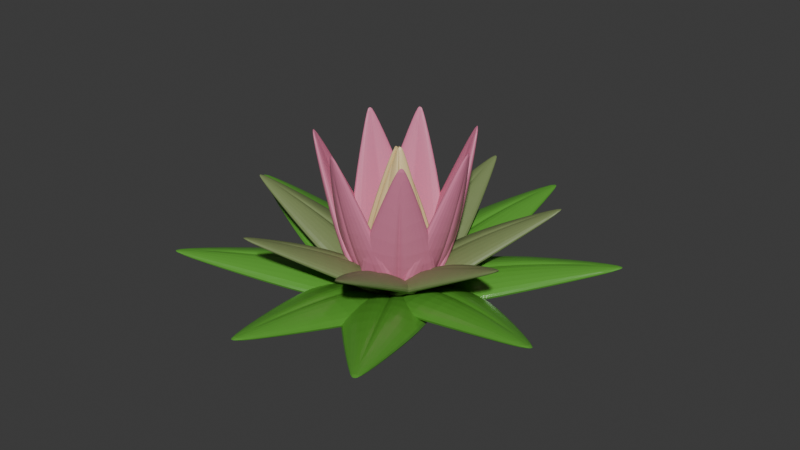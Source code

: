 # Source: plant.blend  (saved by Blender 5.1.30; exported with 4.5.12 LTS)
import bpy
from mathutils import Matrix  # noqa: F401  (used for matrix-valued properties, if any)

bpy.ops.wm.read_factory_settings(use_empty=True)
scene = bpy.context.scene
scene.name = 'Scene'

# ---- collections
col_collection = bpy.data.collections.new('Collection'); scene.collection.children.link(col_collection)

# ---- materials (node trees are filled in below, after node groups)
mat_material = bpy.data.materials.new('Material')
mat_material_001 = bpy.data.materials.new('Material.001')
mat_material_002 = bpy.data.materials.new('Material.002')
mat_material_004 = bpy.data.materials.new('Material.004')

# ---- material node trees
mat_material.use_nodes = True; mat_material.node_tree.nodes.clear()
_N = mat_material.node_tree.nodes; _L = mat_material.node_tree.links
n0 = _N.new('ShaderNodeBsdfPrincipled'); n0.name = 'Principled BSDF'; n0.location = (-200, 100)
n0.inputs[0].default_value = (0.1044, 0.3505, 0.04095, 1.0)
n0.inputs[2].default_value = 0.2768
n1 = _N.new('ShaderNodeOutputMaterial'); n1.name = 'Material Output'; n1.location = (200, 100)
_L.new(n0.outputs[0], n1.inputs[0])
n1.is_active_output = True
mat_material_001.use_nodes = True; mat_material_001.node_tree.nodes.clear()
_N = mat_material_001.node_tree.nodes; _L = mat_material_001.node_tree.links
n0 = _N.new('ShaderNodeBsdfPrincipled'); n0.name = 'Principled BSDF'; n0.location = (-200, 100)
n0.inputs[0].default_value = (0.1955, 0.2574, 0.09949, 1.0)
n1 = _N.new('ShaderNodeOutputMaterial'); n1.name = 'Material Output'; n1.location = (200, 100)
_L.new(n0.outputs[0], n1.inputs[0])
n1.is_active_output = True
mat_material_002.use_nodes = True; mat_material_002.node_tree.nodes.clear()
_N = mat_material_002.node_tree.nodes; _L = mat_material_002.node_tree.links
n0 = _N.new('ShaderNodeBsdfPrincipled'); n0.name = 'Principled BSDF'; n0.location = (-200, 100)
n0.inputs[0].default_value = (0.7358, 0.2195, 0.3616, 1.0)
n1 = _N.new('ShaderNodeOutputMaterial'); n1.name = 'Material Output'; n1.location = (200, 100)
_L.new(n0.outputs[0], n1.inputs[0])
n1.is_active_output = True
mat_material_004.use_nodes = True; mat_material_004.node_tree.nodes.clear()
_N = mat_material_004.node_tree.nodes; _L = mat_material_004.node_tree.links
n0 = _N.new('ShaderNodeBsdfPrincipled'); n0.name = 'Principled BSDF'; n0.location = (-200, 100)
n0.inputs[0].default_value = (0.8, 0.6374, 0.3068, 1.0)
n1 = _N.new('ShaderNodeOutputMaterial'); n1.name = 'Material Output'; n1.location = (200, 100)
_L.new(n0.outputs[0], n1.inputs[0])
n1.is_active_output = True

# ---- world
world_world = bpy.data.worlds.new('World'); scene.world = world_world
world_world.use_nodes = True; world_world.node_tree.nodes.clear()
_N = world_world.node_tree.nodes; _L = world_world.node_tree.links
n0 = _N.new('ShaderNodeOutputWorld'); n0.name = 'World Output'; n0.location = (200, 100)
n1 = _N.new('ShaderNodeBackground'); n1.name = 'Background'; n1.location = (-200, 100)
n1.inputs[0].default_value = (0.05088, 0.05088, 0.05088, 1.0)
_L.new(n1.outputs[0], n0.inputs[0])
n0.is_active_output = True
world_world.color = (0.05088, 0.05088, 0.05088)
world_world.sun_shadow_jitter_overblur = 0.0

# ---- meshes
me_plane_003 = bpy.data.meshes.new('Plane.003')
me_plane_003.from_pydata([(-0.125, -2.355, -0.07544), (-0.007837, -2.355, -0.07544), (-0.5605, 0.0, 0.0), (0.5605, 0.0, 0.0), (-1.211, -0.5963, 0.05492), (-0.8766, -1.333, 0.0), (0.8766, -1.333, 0.0), (1.211, -0.5963, 0.05492), (-0.06642, -2.355, -0.07544), (0.0, 0.0, 0.0), (0.07115, -1.351, 0.02516), (-0.1294, -1.351, 0.02516), (-3.725e-09, -1.333, 0.03686), (-0.1423, -0.6136, 0.09557), (0.08397, -0.6136, 0.09557), (3.886e-09, -0.5963, 0.0965), (-0.8766, -1.339, 0.1186), (-0.125, -2.357, -0.03915), (-0.06642, -2.357, -0.03915), (-0.007837, -2.357, -0.03915), (1.211, -0.6024, 0.1735), (0.5605, -0.006038, 0.1186), (-4.161e-09, -0.006038, 0.1186), (-0.5605, -0.006038, 0.1186), (-1.211, -0.6024, 0.1735), (0.8766, -1.339, 0.1186), (-7.886e-09, -1.339, 0.1555), (-0.1003, -1.339, 0.2397), (0.1003, -1.339, 0.2397), (-2.746e-10, -0.6024, 0.2151), (0.1131, -0.6024, 0.3101), (-0.1131, -0.6024, 0.3101)], [], [(10, 8, 12), (12, 8, 11), (13, 9, 15), (15, 9, 14), (10, 12, 15, 14), (12, 11, 13, 15), (0, 5, 11, 8), (10, 14, 7, 6), (5, 4, 13, 11), (8, 10, 6, 1), (4, 2, 9, 13), (9, 3, 7, 14), (28, 26, 18), (26, 27, 18), (31, 29, 22), (29, 30, 22), (28, 30, 29, 26), (26, 29, 31, 27), (17, 18, 27, 16), (28, 25, 20, 30), (16, 27, 31, 24), (18, 19, 25, 28), (24, 31, 22, 23), (22, 30, 20, 21), (6, 7, 20, 25), (2, 4, 24, 23), (8, 1, 19, 18), (4, 5, 16, 24), (7, 3, 21, 20), (0, 8, 18, 17), (1, 6, 25, 19), (9, 2, 23, 22), (3, 9, 22, 21), (5, 0, 17, 16)])
_uv = me_plane_003.uv_layers.new(name='UVMap')
_uv.uv.foreach_set('vector', [0.5572, 0.3333, 0.5, 0.0, 0.5, 0.3333, 0.5, 0.3333, 0.5, 0.0, 0.4503, 0.3333, 0.4533, 0.6667, 0.5, 1.0, 0.5, 0.6667, 0.5, 0.6667, 0.5, 1.0, 0.5536, 0.6667, 0.5572, 0.3333, 0.5, 0.3333, 0.5, 0.6667, 0.5467, 0.6667, 0.5, 0.3333, 0.4428, 0.3333, 0.4533, 0.6667, 0.5, 0.6667, 0.0, 0.0, 0.0, 0.3333, 0.4428, 0.3333, 0.5, 0.0, 0.5572, 0.3333, 0.5467, 0.6667, 1.0, 0.6667, 1.0, 0.3333, 0.0, 0.3333, 0.0, 0.6667, 0.4533, 0.6667, 0.4428, 0.3333, 0.5, 0.0, 0.5572, 0.3333, 1.0, 0.3333, 1.0, 0.0, 0.0, 0.6667, 0.0, 1.0, 0.5, 1.0, 0.4533, 0.6667, 0.5, 1.0, 1.0, 1.0, 1.0, 0.6667, 0.5467, 0.6667, 0.5572, 0.3333, 0.5, 0.3333, 0.5, 0.0, 0.5, 0.3333, 0.4503, 0.3333, 0.5, 0.0, 0.4533, 0.6667, 0.5, 0.6667, 0.5, 1.0, 0.5, 0.6667, 0.5536, 0.6667, 0.5, 1.0, 0.5572, 0.3333, 0.5467, 0.6667, 0.5, 0.6667, 0.5, 0.3333, 0.5, 0.3333, 0.5, 0.6667, 0.4533, 0.6667, 0.4428, 0.3333, 0.0, 0.0, 0.5, 0.0, 0.4428, 0.3333, 0.0, 0.3333, 0.5572, 0.3333, 1.0, 0.3333, 1.0, 0.6667, 0.5467, 0.6667, 0.0, 0.3333, 0.4428, 0.3333, 0.4533, 0.6667, 0.0, 0.6667, 0.5, 0.0, 1.0, 0.0, 1.0, 0.3333, 0.5572, 0.3333, 0.0, 0.6667, 0.4533, 0.6667, 0.5, 1.0, 0.0, 1.0, 0.5, 1.0, 0.5467, 0.6667, 1.0, 0.6667, 1.0, 1.0, 1.0, 0.3333, 1.0, 0.6667, 1.0, 0.6667, 1.0, 0.3333, 0.0, 1.0, 0.0, 0.6667, 0.0, 0.6667, 0.0, 1.0, 0.5, 0.0, 1.0, 0.0, 1.0, 0.0, 0.5, 0.0, 0.0, 0.6667, 0.0, 0.3333, 0.0, 0.3333, 0.0, 0.6667, 1.0, 0.6667, 1.0, 1.0, 1.0, 1.0, 1.0, 0.6667, 0.0, 0.0, 0.5, 0.0, 0.5, 0.0, 0.0, 0.0, 1.0, 0.0, 1.0, 0.3333, 1.0, 0.3333, 1.0, 0.0, 0.5, 1.0, 0.0, 1.0, 0.0, 1.0, 0.5, 1.0, 1.0, 1.0, 0.5, 1.0, 0.5, 1.0, 1.0, 1.0, 0.0, 0.3333, 0.0, 0.0, 0.0, 0.0, 0.0, 0.3333])
me_plane_003.materials.append(mat_material)
me_plane_003.update()
me_plane_004 = bpy.data.meshes.new('Plane.004')
me_plane_004.from_pydata([(-0.125, -2.355, -0.07544), (-0.007837, -2.355, -0.07544), (-0.5605, 0.0, 0.0), (0.5605, 0.0, 0.0), (-1.211, -0.5963, 0.05492), (-0.8766, -1.333, 0.0), (0.8766, -1.333, 0.0), (1.211, -0.5963, 0.05492), (-0.06642, -2.355, -0.07544), (0.0, 0.0, 0.0), (0.07115, -1.351, 0.02516), (-0.1294, -1.351, 0.02516), (-3.725e-09, -1.333, 0.03686), (-0.1423, -0.6136, 0.09557), (0.08397, -0.6136, 0.09557), (3.886e-09, -0.5963, 0.0965), (-0.8766, -1.339, 0.1186), (-0.125, -2.357, -0.03915), (-0.06642, -2.357, -0.03915), (-0.007837, -2.357, -0.03915), (1.211, -0.6024, 0.1735), (0.5605, -0.006038, 0.1186), (-4.161e-09, -0.006038, 0.1186), (-0.5605, -0.006038, 0.1186), (-1.211, -0.6024, 0.1735), (0.8766, -1.339, 0.1186), (-7.886e-09, -1.339, 0.1555), (-0.1003, -1.339, 0.2397), (0.1003, -1.339, 0.2397), (-2.746e-10, -0.6024, 0.2151), (0.1131, -0.6024, 0.3101), (-0.1131, -0.6024, 0.3101)], [], [(10, 8, 12), (12, 8, 11), (13, 9, 15), (15, 9, 14), (10, 12, 15, 14), (12, 11, 13, 15), (0, 5, 11, 8), (10, 14, 7, 6), (5, 4, 13, 11), (8, 10, 6, 1), (4, 2, 9, 13), (9, 3, 7, 14), (28, 26, 18), (26, 27, 18), (31, 29, 22), (29, 30, 22), (28, 30, 29, 26), (26, 29, 31, 27), (17, 18, 27, 16), (28, 25, 20, 30), (16, 27, 31, 24), (18, 19, 25, 28), (24, 31, 22, 23), (22, 30, 20, 21), (6, 7, 20, 25), (2, 4, 24, 23), (8, 1, 19, 18), (4, 5, 16, 24), (7, 3, 21, 20), (0, 8, 18, 17), (1, 6, 25, 19), (9, 2, 23, 22), (3, 9, 22, 21), (5, 0, 17, 16)])
_uv = me_plane_004.uv_layers.new(name='UVMap')
_uv.uv.foreach_set('vector', [0.5572, 0.3333, 0.5, 0.0, 0.5, 0.3333, 0.5, 0.3333, 0.5, 0.0, 0.4503, 0.3333, 0.4533, 0.6667, 0.5, 1.0, 0.5, 0.6667, 0.5, 0.6667, 0.5, 1.0, 0.5536, 0.6667, 0.5572, 0.3333, 0.5, 0.3333, 0.5, 0.6667, 0.5467, 0.6667, 0.5, 0.3333, 0.4428, 0.3333, 0.4533, 0.6667, 0.5, 0.6667, 0.0, 0.0, 0.0, 0.3333, 0.4428, 0.3333, 0.5, 0.0, 0.5572, 0.3333, 0.5467, 0.6667, 1.0, 0.6667, 1.0, 0.3333, 0.0, 0.3333, 0.0, 0.6667, 0.4533, 0.6667, 0.4428, 0.3333, 0.5, 0.0, 0.5572, 0.3333, 1.0, 0.3333, 1.0, 0.0, 0.0, 0.6667, 0.0, 1.0, 0.5, 1.0, 0.4533, 0.6667, 0.5, 1.0, 1.0, 1.0, 1.0, 0.6667, 0.5467, 0.6667, 0.5572, 0.3333, 0.5, 0.3333, 0.5, 0.0, 0.5, 0.3333, 0.4503, 0.3333, 0.5, 0.0, 0.4533, 0.6667, 0.5, 0.6667, 0.5, 1.0, 0.5, 0.6667, 0.5536, 0.6667, 0.5, 1.0, 0.5572, 0.3333, 0.5467, 0.6667, 0.5, 0.6667, 0.5, 0.3333, 0.5, 0.3333, 0.5, 0.6667, 0.4533, 0.6667, 0.4428, 0.3333, 0.0, 0.0, 0.5, 0.0, 0.4428, 0.3333, 0.0, 0.3333, 0.5572, 0.3333, 1.0, 0.3333, 1.0, 0.6667, 0.5467, 0.6667, 0.0, 0.3333, 0.4428, 0.3333, 0.4533, 0.6667, 0.0, 0.6667, 0.5, 0.0, 1.0, 0.0, 1.0, 0.3333, 0.5572, 0.3333, 0.0, 0.6667, 0.4533, 0.6667, 0.5, 1.0, 0.0, 1.0, 0.5, 1.0, 0.5467, 0.6667, 1.0, 0.6667, 1.0, 1.0, 1.0, 0.3333, 1.0, 0.6667, 1.0, 0.6667, 1.0, 0.3333, 0.0, 1.0, 0.0, 0.6667, 0.0, 0.6667, 0.0, 1.0, 0.5, 0.0, 1.0, 0.0, 1.0, 0.0, 0.5, 0.0, 0.0, 0.6667, 0.0, 0.3333, 0.0, 0.3333, 0.0, 0.6667, 1.0, 0.6667, 1.0, 1.0, 1.0, 1.0, 1.0, 0.6667, 0.0, 0.0, 0.5, 0.0, 0.5, 0.0, 0.0, 0.0, 1.0, 0.0, 1.0, 0.3333, 1.0, 0.3333, 1.0, 0.0, 0.5, 1.0, 0.0, 1.0, 0.0, 1.0, 0.5, 1.0, 1.0, 1.0, 0.5, 1.0, 0.5, 1.0, 1.0, 1.0, 0.0, 0.3333, 0.0, 0.0, 0.0, 0.0, 0.0, 0.3333])
me_plane_004.materials.append(mat_material_001)
me_plane_004.update()
me_plane_005 = bpy.data.meshes.new('Plane.005')
me_plane_005.from_pydata([(-0.125, -2.355, -0.07544), (-0.007837, -2.355, -0.07544), (-0.5605, 0.0, 0.0), (0.5605, 0.0, 0.0), (-1.211, -0.5963, 0.05492), (-0.8766, -1.333, 0.0), (0.8766, -1.333, 0.0), (1.211, -0.5963, 0.05492), (-0.06642, -2.355, -0.07544), (0.0, 0.0, 0.0), (0.07115, -1.351, 0.02516), (-0.1294, -1.351, 0.02516), (-3.725e-09, -1.333, 0.03686), (-0.1423, -0.6136, 0.09557), (0.08397, -0.6136, 0.09557), (3.886e-09, -0.5963, 0.0965), (-0.8766, -1.339, 0.1186), (-0.125, -2.357, -0.03915), (-0.06642, -2.357, -0.03915), (-0.007837, -2.357, -0.03915), (1.211, -0.6024, 0.1735), (0.5605, -0.006038, 0.1186), (-4.161e-09, -0.006038, 0.1186), (-0.5605, -0.006038, 0.1186), (-1.211, -0.6024, 0.1735), (0.8766, -1.339, 0.1186), (-7.886e-09, -1.339, 0.1555), (-0.1003, -1.339, 0.2397), (0.1003, -1.339, 0.2397), (-2.746e-10, -0.6024, 0.2151), (0.1131, -0.6024, 0.3101), (-0.1131, -0.6024, 0.3101)], [], [(10, 8, 12), (12, 8, 11), (13, 9, 15), (15, 9, 14), (10, 12, 15, 14), (12, 11, 13, 15), (0, 5, 11, 8), (10, 14, 7, 6), (5, 4, 13, 11), (8, 10, 6, 1), (4, 2, 9, 13), (9, 3, 7, 14), (28, 26, 18), (26, 27, 18), (31, 29, 22), (29, 30, 22), (28, 30, 29, 26), (26, 29, 31, 27), (17, 18, 27, 16), (28, 25, 20, 30), (16, 27, 31, 24), (18, 19, 25, 28), (24, 31, 22, 23), (22, 30, 20, 21), (6, 7, 20, 25), (2, 4, 24, 23), (8, 1, 19, 18), (4, 5, 16, 24), (7, 3, 21, 20), (0, 8, 18, 17), (1, 6, 25, 19), (9, 2, 23, 22), (3, 9, 22, 21), (5, 0, 17, 16)])
_uv = me_plane_005.uv_layers.new(name='UVMap')
_uv.uv.foreach_set('vector', [0.5572, 0.3333, 0.5, 0.0, 0.5, 0.3333, 0.5, 0.3333, 0.5, 0.0, 0.4503, 0.3333, 0.4533, 0.6667, 0.5, 1.0, 0.5, 0.6667, 0.5, 0.6667, 0.5, 1.0, 0.5536, 0.6667, 0.5572, 0.3333, 0.5, 0.3333, 0.5, 0.6667, 0.5467, 0.6667, 0.5, 0.3333, 0.4428, 0.3333, 0.4533, 0.6667, 0.5, 0.6667, 0.0, 0.0, 0.0, 0.3333, 0.4428, 0.3333, 0.5, 0.0, 0.5572, 0.3333, 0.5467, 0.6667, 1.0, 0.6667, 1.0, 0.3333, 0.0, 0.3333, 0.0, 0.6667, 0.4533, 0.6667, 0.4428, 0.3333, 0.5, 0.0, 0.5572, 0.3333, 1.0, 0.3333, 1.0, 0.0, 0.0, 0.6667, 0.0, 1.0, 0.5, 1.0, 0.4533, 0.6667, 0.5, 1.0, 1.0, 1.0, 1.0, 0.6667, 0.5467, 0.6667, 0.5572, 0.3333, 0.5, 0.3333, 0.5, 0.0, 0.5, 0.3333, 0.4503, 0.3333, 0.5, 0.0, 0.4533, 0.6667, 0.5, 0.6667, 0.5, 1.0, 0.5, 0.6667, 0.5536, 0.6667, 0.5, 1.0, 0.5572, 0.3333, 0.5467, 0.6667, 0.5, 0.6667, 0.5, 0.3333, 0.5, 0.3333, 0.5, 0.6667, 0.4533, 0.6667, 0.4428, 0.3333, 0.0, 0.0, 0.5, 0.0, 0.4428, 0.3333, 0.0, 0.3333, 0.5572, 0.3333, 1.0, 0.3333, 1.0, 0.6667, 0.5467, 0.6667, 0.0, 0.3333, 0.4428, 0.3333, 0.4533, 0.6667, 0.0, 0.6667, 0.5, 0.0, 1.0, 0.0, 1.0, 0.3333, 0.5572, 0.3333, 0.0, 0.6667, 0.4533, 0.6667, 0.5, 1.0, 0.0, 1.0, 0.5, 1.0, 0.5467, 0.6667, 1.0, 0.6667, 1.0, 1.0, 1.0, 0.3333, 1.0, 0.6667, 1.0, 0.6667, 1.0, 0.3333, 0.0, 1.0, 0.0, 0.6667, 0.0, 0.6667, 0.0, 1.0, 0.5, 0.0, 1.0, 0.0, 1.0, 0.0, 0.5, 0.0, 0.0, 0.6667, 0.0, 0.3333, 0.0, 0.3333, 0.0, 0.6667, 1.0, 0.6667, 1.0, 1.0, 1.0, 1.0, 1.0, 0.6667, 0.0, 0.0, 0.5, 0.0, 0.5, 0.0, 0.0, 0.0, 1.0, 0.0, 1.0, 0.3333, 1.0, 0.3333, 1.0, 0.0, 0.5, 1.0, 0.0, 1.0, 0.0, 1.0, 0.5, 1.0, 1.0, 1.0, 0.5, 1.0, 0.5, 1.0, 1.0, 1.0, 0.0, 0.3333, 0.0, 0.0, 0.0, 0.0, 0.0, 0.3333])
me_plane_005.materials.append(mat_material_002)
me_plane_005.update()
me_plane_006 = bpy.data.meshes.new('Plane.006')
me_plane_006.from_pydata([(-0.1299, -2.355, 0.1044), (-0.01275, -2.355, 0.1044), (-0.5654, -1.784e-05, 0.1799), (0.5556, -1.784e-05, 0.1799), (-1.216, -0.5964, 0.2348), (-0.8815, -1.333, 0.1799), (0.8717, -1.333, 0.1799), (1.206, -0.5964, 0.2348), (-0.07133, -2.355, 0.1044), (-0.004918, -1.784e-05, 0.1799), (0.06623, -1.351, 0.205), (-0.1344, -1.351, 0.205), (-0.004918, -1.333, 0.2167), (-0.1472, -0.6136, 0.2755), (0.07906, -0.6136, 0.2755), (-0.004918, -0.5964, 0.2764), (-0.8815, -1.339, 0.2985), (-0.1299, -2.357, 0.1407), (-0.07133, -2.357, 0.1407), (-0.01275, -2.357, 0.1407), (1.206, -0.6024, 0.3534), (0.5556, -0.006055, 0.2985), (-0.004918, -0.006055, 0.2985), (-0.5654, -0.006055, 0.2985), (-1.216, -0.6024, 0.3534), (0.8717, -1.339, 0.2985), (-0.004918, -1.339, 0.3353), (-0.1052, -1.339, 0.4196), (0.09537, -1.339, 0.4196), (-0.004918, -0.6024, 0.395), (0.1082, -0.6024, 0.49), (-0.118, -0.6024, 0.49)], [], [(10, 8, 12), (12, 8, 11), (13, 9, 15), (15, 9, 14), (10, 12, 15, 14), (12, 11, 13, 15), (0, 5, 11, 8), (10, 14, 7, 6), (5, 4, 13, 11), (8, 10, 6, 1), (4, 2, 9, 13), (9, 3, 7, 14), (28, 26, 18), (26, 27, 18), (31, 29, 22), (29, 30, 22), (28, 30, 29, 26), (26, 29, 31, 27), (17, 18, 27, 16), (28, 25, 20, 30), (16, 27, 31, 24), (18, 19, 25, 28), (24, 31, 22, 23), (22, 30, 20, 21), (6, 7, 20, 25), (2, 4, 24, 23), (8, 1, 19, 18), (4, 5, 16, 24), (7, 3, 21, 20), (0, 8, 18, 17), (1, 6, 25, 19), (9, 2, 23, 22), (3, 9, 22, 21), (5, 0, 17, 16)])
_uv = me_plane_006.uv_layers.new(name='UVMap')
_uv.uv.foreach_set('vector', [0.5572, 0.3333, 0.5, 0.0, 0.5, 0.3333, 0.5, 0.3333, 0.5, 0.0, 0.4503, 0.3333, 0.4533, 0.6667, 0.5, 1.0, 0.5, 0.6667, 0.5, 0.6667, 0.5, 1.0, 0.5536, 0.6667, 0.5572, 0.3333, 0.5, 0.3333, 0.5, 0.6667, 0.5467, 0.6667, 0.5, 0.3333, 0.4428, 0.3333, 0.4533, 0.6667, 0.5, 0.6667, 0.0, 0.0, 0.0, 0.3333, 0.4428, 0.3333, 0.5, 0.0, 0.5572, 0.3333, 0.5467, 0.6667, 1.0, 0.6667, 1.0, 0.3333, 0.0, 0.3333, 0.0, 0.6667, 0.4533, 0.6667, 0.4428, 0.3333, 0.5, 0.0, 0.5572, 0.3333, 1.0, 0.3333, 1.0, 0.0, 0.0, 0.6667, 0.0, 1.0, 0.5, 1.0, 0.4533, 0.6667, 0.5, 1.0, 1.0, 1.0, 1.0, 0.6667, 0.5467, 0.6667, 0.5572, 0.3333, 0.5, 0.3333, 0.5, 0.0, 0.5, 0.3333, 0.4503, 0.3333, 0.5, 0.0, 0.4533, 0.6667, 0.5, 0.6667, 0.5, 1.0, 0.5, 0.6667, 0.5536, 0.6667, 0.5, 1.0, 0.5572, 0.3333, 0.5467, 0.6667, 0.5, 0.6667, 0.5, 0.3333, 0.5, 0.3333, 0.5, 0.6667, 0.4533, 0.6667, 0.4428, 0.3333, 0.0, 0.0, 0.5, 0.0, 0.4428, 0.3333, 0.0, 0.3333, 0.5572, 0.3333, 1.0, 0.3333, 1.0, 0.6667, 0.5467, 0.6667, 0.0, 0.3333, 0.4428, 0.3333, 0.4533, 0.6667, 0.0, 0.6667, 0.5, 0.0, 1.0, 0.0, 1.0, 0.3333, 0.5572, 0.3333, 0.0, 0.6667, 0.4533, 0.6667, 0.5, 1.0, 0.0, 1.0, 0.5, 1.0, 0.5467, 0.6667, 1.0, 0.6667, 1.0, 1.0, 1.0, 0.3333, 1.0, 0.6667, 1.0, 0.6667, 1.0, 0.3333, 0.0, 1.0, 0.0, 0.6667, 0.0, 0.6667, 0.0, 1.0, 0.5, 0.0, 1.0, 0.0, 1.0, 0.0, 0.5, 0.0, 0.0, 0.6667, 0.0, 0.3333, 0.0, 0.3333, 0.0, 0.6667, 1.0, 0.6667, 1.0, 1.0, 1.0, 1.0, 1.0, 0.6667, 0.0, 0.0, 0.5, 0.0, 0.5, 0.0, 0.0, 0.0, 1.0, 0.0, 1.0, 0.3333, 1.0, 0.3333, 1.0, 0.0, 0.5, 1.0, 0.0, 1.0, 0.0, 1.0, 0.5, 1.0, 1.0, 1.0, 0.5, 1.0, 0.5, 1.0, 1.0, 1.0, 0.0, 0.3333, 0.0, 0.0, 0.0, 0.0, 0.0, 0.3333])
me_plane_006.materials.append(mat_material_004)
me_plane_006.update()

# ---- objects
ob_plane = bpy.data.objects.new('Plane', me_plane_003)
ob_plane_001 = bpy.data.objects.new('Plane.001', me_plane_003)
ob_plane_002 = bpy.data.objects.new('Plane.002', me_plane_003)
ob_plane_003 = bpy.data.objects.new('Plane.003', me_plane_003)
ob_plane_004 = bpy.data.objects.new('Plane.004', me_plane_003)
ob_plane_005 = bpy.data.objects.new('Plane.005', me_plane_003)
ob_plane_006 = bpy.data.objects.new('Plane.006', me_plane_003)
ob_plane_007 = bpy.data.objects.new('Plane.007', me_plane_003)
ob_plane_008 = bpy.data.objects.new('Plane.008', me_plane_004)
ob_plane_009 = bpy.data.objects.new('Plane.009', me_plane_004)
ob_plane_010 = bpy.data.objects.new('Plane.010', me_plane_004)
ob_plane_011 = bpy.data.objects.new('Plane.011', me_plane_004)
ob_plane_012 = bpy.data.objects.new('Plane.012', me_plane_004)
ob_plane_013 = bpy.data.objects.new('Plane.013', me_plane_004)
ob_plane_014 = bpy.data.objects.new('Plane.014', me_plane_004)
ob_plane_015 = bpy.data.objects.new('Plane.015', me_plane_005)
ob_plane_016 = bpy.data.objects.new('Plane.016', me_plane_005)
ob_plane_017 = bpy.data.objects.new('Plane.017', me_plane_005)
ob_plane_018 = bpy.data.objects.new('Plane.018', me_plane_005)
ob_plane_019 = bpy.data.objects.new('Plane.019', me_plane_005)
ob_plane_020 = bpy.data.objects.new('Plane.020', me_plane_005)
ob_plane_021 = bpy.data.objects.new('Plane.021', me_plane_005)
ob_plane_022 = bpy.data.objects.new('Plane.022', me_plane_006)
ob_plane_023 = bpy.data.objects.new('Plane.023', me_plane_006)
ob_plane_024 = bpy.data.objects.new('Plane.024', me_plane_006)
ob_plane_025 = bpy.data.objects.new('Plane.025', me_plane_006)
ob_plane_026 = bpy.data.objects.new('Plane.026', me_plane_006)

# ---- transforms, parenting, visibility, modifiers, constraints
ob_plane.location = (0.0, 0.0, 0.0)
ob_plane.rotation_euler = (-0.2998, -0.0, 0.0)
ob_plane.scale = (0.05407, 0.1305, 0.1305)
_m = ob_plane.modifiers.new('Solidify', 'SOLIDIFY')
_m = ob_plane.modifiers.new('Subdivision', 'SUBSURF')
_m.levels = 2
ob_plane_001.location = (0.0, 0.0, 0.0)
ob_plane_001.rotation_euler = (-0.2998, -0.0, -0.8379)
ob_plane_001.scale = (0.05407, 0.1305, 0.1305)
_m = ob_plane_001.modifiers.new('Solidify', 'SOLIDIFY')
_m = ob_plane_001.modifiers.new('Subdivision', 'SUBSURF')
_m.levels = 2
ob_plane_002.location = (0.0, 0.0, 0.0)
ob_plane_002.rotation_euler = (-0.3352, 2.328e-10, -1.676)
ob_plane_002.scale = (0.05407, 0.1305, 0.1305)
_m = ob_plane_002.modifiers.new('Solidify', 'SOLIDIFY')
_m = ob_plane_002.modifiers.new('Subdivision', 'SUBSURF')
_m.levels = 2
ob_plane_003.location = (0.0, 0.0, 0.0)
ob_plane_003.rotation_euler = (-0.2998, -0.0, -2.514)
ob_plane_003.scale = (0.05407, 0.1305, 0.1305)
_m = ob_plane_003.modifiers.new('Solidify', 'SOLIDIFY')
_m = ob_plane_003.modifiers.new('Subdivision', 'SUBSURF')
_m.levels = 2
ob_plane_004.location = (0.0, 0.0, 0.0)
ob_plane_004.rotation_euler = (-0.3324, -0.0, -3.352)
ob_plane_004.scale = (0.05407, 0.1305, 0.1305)
_m = ob_plane_004.modifiers.new('Solidify', 'SOLIDIFY')
_m = ob_plane_004.modifiers.new('Subdivision', 'SUBSURF')
_m.levels = 2
ob_plane_005.location = (0.0, 0.0, 0.0)
ob_plane_005.rotation_euler = (-0.2998, -0.0, -4.19)
ob_plane_005.scale = (0.05407, 0.1305, 0.1305)
_m = ob_plane_005.modifiers.new('Solidify', 'SOLIDIFY')
_m = ob_plane_005.modifiers.new('Subdivision', 'SUBSURF')
_m.levels = 2
ob_plane_006.location = (0.0, 0.0, 0.0)
ob_plane_006.rotation_euler = (-0.3211, 0.1008, -5.065)
ob_plane_006.scale = (0.05407, 0.1305, 0.1305)
_m = ob_plane_006.modifiers.new('Solidify', 'SOLIDIFY')
_m = ob_plane_006.modifiers.new('Subdivision', 'SUBSURF')
_m.levels = 2
ob_plane_007.location = (0.0, 0.0, 0.0)
ob_plane_007.rotation_euler = (-0.2808, 0.02281, -5.744)
ob_plane_007.scale = (0.05407, 0.1305, 0.1305)
_m = ob_plane_007.modifiers.new('Solidify', 'SOLIDIFY')
_m = ob_plane_007.modifiers.new('Subdivision', 'SUBSURF')
_m.levels = 2
ob_plane_008.location = (0.0, 0.0, 0.0)
ob_plane_008.rotation_euler = (-0.6321, -0.0, -0.3995)
ob_plane_008.scale = (0.04571, 0.1103, 0.1103)
_m = ob_plane_008.modifiers.new('Solidify', 'SOLIDIFY')
_m = ob_plane_008.modifiers.new('Subdivision', 'SUBSURF')
_m.levels = 2
ob_plane_009.location = (0.0, 0.0, 0.0)
ob_plane_009.rotation_euler = (-0.6321, -0.0, -1.318)
ob_plane_009.scale = (0.04571, 0.1103, 0.1103)
_m = ob_plane_009.modifiers.new('Solidify', 'SOLIDIFY')
_m = ob_plane_009.modifiers.new('Subdivision', 'SUBSURF')
_m.levels = 2
ob_plane_010.location = (0.0, 0.0, 0.0)
ob_plane_010.rotation_euler = (-0.6321, -0.0, -2.236)
ob_plane_010.scale = (0.04571, 0.1103, 0.1103)
_m = ob_plane_010.modifiers.new('Solidify', 'SOLIDIFY')
_m = ob_plane_010.modifiers.new('Subdivision', 'SUBSURF')
_m.levels = 2
ob_plane_011.location = (0.0, 0.0, 0.0)
ob_plane_011.rotation_euler = (-0.6321, -0.0, -3.154)
ob_plane_011.scale = (0.04571, 0.1103, 0.1103)
_m = ob_plane_011.modifiers.new('Solidify', 'SOLIDIFY')
_m = ob_plane_011.modifiers.new('Subdivision', 'SUBSURF')
_m.levels = 2
ob_plane_012.location = (0.0, 0.0, 0.0)
ob_plane_012.rotation_euler = (-0.6321, -0.0, -4.072)
ob_plane_012.scale = (0.04571, 0.1103, 0.1103)
_m = ob_plane_012.modifiers.new('Solidify', 'SOLIDIFY')
_m = ob_plane_012.modifiers.new('Subdivision', 'SUBSURF')
_m.levels = 2
ob_plane_013.location = (0.0, 0.0, 0.0)
ob_plane_013.rotation_euler = (-0.6321, -0.0, -4.99)
ob_plane_013.scale = (0.04571, 0.1103, 0.1103)
_m = ob_plane_013.modifiers.new('Solidify', 'SOLIDIFY')
_m = ob_plane_013.modifiers.new('Subdivision', 'SUBSURF')
_m.levels = 2
ob_plane_014.location = (0.0, 0.0, 0.0)
ob_plane_014.rotation_euler = (-0.6321, -0.0, -5.908)
ob_plane_014.scale = (0.04571, 0.1103, 0.1103)
_m = ob_plane_014.modifiers.new('Solidify', 'SOLIDIFY')
_m = ob_plane_014.modifiers.new('Subdivision', 'SUBSURF')
_m.levels = 2
ob_plane_015.location = (0.0, 0.0, 0.0)
ob_plane_015.rotation_euler = (-1.992, -3.725e-09, -5.908)
ob_plane_015.scale = (0.04715, 0.1138, 0.1138)
_m = ob_plane_015.modifiers.new('Solidify', 'SOLIDIFY')
_m = ob_plane_015.modifiers.new('Subdivision', 'SUBSURF')
_m.levels = 2
ob_plane_016.location = (0.0, 0.0, 0.0)
ob_plane_016.rotation_euler = (-2.014, -0.02218, -6.893)
ob_plane_016.scale = (0.04715, 0.1138, 0.1138)
_m = ob_plane_016.modifiers.new('Solidify', 'SOLIDIFY')
_m = ob_plane_016.modifiers.new('Subdivision', 'SUBSURF')
_m.levels = 2
ob_plane_017.location = (0.0, 0.0, 0.0)
ob_plane_017.rotation_euler = (-1.992, -3.725e-09, -7.781)
ob_plane_017.scale = (0.04715, 0.1138, 0.1138)
_m = ob_plane_017.modifiers.new('Solidify', 'SOLIDIFY')
_m = ob_plane_017.modifiers.new('Subdivision', 'SUBSURF')
_m.levels = 2
ob_plane_018.location = (0.0, 0.0, 0.0)
ob_plane_018.rotation_euler = (-1.992, -3.725e-09, -8.717)
ob_plane_018.scale = (0.04715, 0.1138, 0.1138)
_m = ob_plane_018.modifiers.new('Solidify', 'SOLIDIFY')
_m = ob_plane_018.modifiers.new('Subdivision', 'SUBSURF')
_m.levels = 2
ob_plane_019.location = (0.0, 0.0, 0.0)
ob_plane_019.rotation_euler = (-1.992, -3.725e-09, -9.653)
ob_plane_019.scale = (0.04715, 0.1138, 0.1138)
_m = ob_plane_019.modifiers.new('Solidify', 'SOLIDIFY')
_m = ob_plane_019.modifiers.new('Subdivision', 'SUBSURF')
_m.levels = 2
ob_plane_020.location = (0.0, 0.0, 0.0)
ob_plane_020.rotation_euler = (-2.03, -2.791e-09, -10.59)
ob_plane_020.scale = (0.04715, 0.1138, 0.1138)
_m = ob_plane_020.modifiers.new('Solidify', 'SOLIDIFY')
_m = ob_plane_020.modifiers.new('Subdivision', 'SUBSURF')
_m.levels = 2
ob_plane_021.location = (0.0, 0.0, 0.0)
ob_plane_021.rotation_euler = (-1.992, -3.725e-09, -11.53)
ob_plane_021.scale = (0.04715, 0.1138, 0.1138)
_m = ob_plane_021.modifiers.new('Solidify', 'SOLIDIFY')
_m = ob_plane_021.modifiers.new('Subdivision', 'SUBSURF')
_m.levels = 2
ob_plane_022.location = (0.0, 0.0, 0.0)
ob_plane_022.rotation_euler = (-1.518, -5.258e-09, -8.717)
ob_plane_022.scale = (0.04055, 0.09785, 0.09785)
_m = ob_plane_022.modifiers.new('Solidify', 'SOLIDIFY')
_m = ob_plane_022.modifiers.new('Subdivision', 'SUBSURF')
_m.levels = 2
ob_plane_023.location = (0.0, 0.0, 0.0)
ob_plane_023.rotation_euler = (-1.518, -3.395e-09, -9.955)
ob_plane_023.scale = (0.04055, 0.09785, 0.09785)
_m = ob_plane_023.modifiers.new('Solidify', 'SOLIDIFY')
_m = ob_plane_023.modifiers.new('Subdivision', 'SUBSURF')
_m.levels = 2
ob_plane_024.location = (0.0, 0.0, 0.0)
ob_plane_024.rotation_euler = (-1.518, -4.326e-09, -11.19)
ob_plane_024.scale = (0.04055, 0.09785, 0.09785)
_m = ob_plane_024.modifiers.new('Solidify', 'SOLIDIFY')
_m = ob_plane_024.modifiers.new('Subdivision', 'SUBSURF')
_m.levels = 2
ob_plane_025.location = (0.0, 0.0, 0.0)
ob_plane_025.rotation_euler = (-1.518, -2.929e-09, -12.43)
ob_plane_025.scale = (0.04055, 0.09785, 0.09785)
_m = ob_plane_025.modifiers.new('Solidify', 'SOLIDIFY')
_m = ob_plane_025.modifiers.new('Subdivision', 'SUBSURF')
_m.levels = 2
ob_plane_026.location = (0.0, 0.0, 0.0)
ob_plane_026.rotation_euler = (-1.518, -3.395e-09, -13.67)
ob_plane_026.scale = (0.04055, 0.09785, 0.09785)
_m = ob_plane_026.modifiers.new('Solidify', 'SOLIDIFY')
_m = ob_plane_026.modifiers.new('Subdivision', 'SUBSURF')
_m.levels = 2

# ---- collection membership
col_collection.objects.link(ob_plane)
col_collection.objects.link(ob_plane_001)
col_collection.objects.link(ob_plane_002)
col_collection.objects.link(ob_plane_003)
col_collection.objects.link(ob_plane_004)
col_collection.objects.link(ob_plane_005)
col_collection.objects.link(ob_plane_006)
col_collection.objects.link(ob_plane_007)
col_collection.objects.link(ob_plane_008)
col_collection.objects.link(ob_plane_009)
col_collection.objects.link(ob_plane_010)
col_collection.objects.link(ob_plane_011)
col_collection.objects.link(ob_plane_012)
col_collection.objects.link(ob_plane_013)
col_collection.objects.link(ob_plane_014)
col_collection.objects.link(ob_plane_015)
col_collection.objects.link(ob_plane_016)
col_collection.objects.link(ob_plane_017)
col_collection.objects.link(ob_plane_018)
col_collection.objects.link(ob_plane_019)
col_collection.objects.link(ob_plane_020)
col_collection.objects.link(ob_plane_021)
col_collection.objects.link(ob_plane_022)
col_collection.objects.link(ob_plane_023)
col_collection.objects.link(ob_plane_024)
col_collection.objects.link(ob_plane_025)
col_collection.objects.link(ob_plane_026)

# ---- scene / render settings (as saved in the file)
scene.frame_start = 1; scene.frame_end = 250; scene.frame_set(1)
scene.render.engine = 'BLENDER_EEVEE_NEXT'
scene.render.bake_bias = 0.0
scene.render.bake_samples = 0
scene.cycles.sampling_pattern = 'TABULATED_SOBOL'
scene.eevee.use_volume_custom_range = False
bpy.context.view_layer.update()

# ---- added for rendering (the .blend has no active camera and no usable light): camera, sun
cam_auto = bpy.data.cameras.new('AutoCamera')
cam_auto.lens = 50.0
cam_auto.sensor_width = 36.0
cam_auto.clip_end = 1000.0
ob_auto_camera = bpy.data.objects.new('AutoCamera', cam_auto)
scene.collection.objects.link(ob_auto_camera)
ob_auto_camera.location = (0.823332, -0.983753, 0.773199)
ob_auto_camera.rotation_euler = (1.09748, -7.21219e-08, 0.694738)
scene.camera = ob_auto_camera
light_auto_sun = bpy.data.lights.new('AutoSun', 'SUN')
light_auto_sun.energy = 3.0
light_auto_sun.angle = 0.0523599
ob_auto_sun = bpy.data.objects.new('AutoSun', light_auto_sun)
scene.collection.objects.link(ob_auto_sun)
ob_auto_sun.rotation_euler = (0.872665, 0.174533, 0.523599)
bpy.context.view_layer.update()
